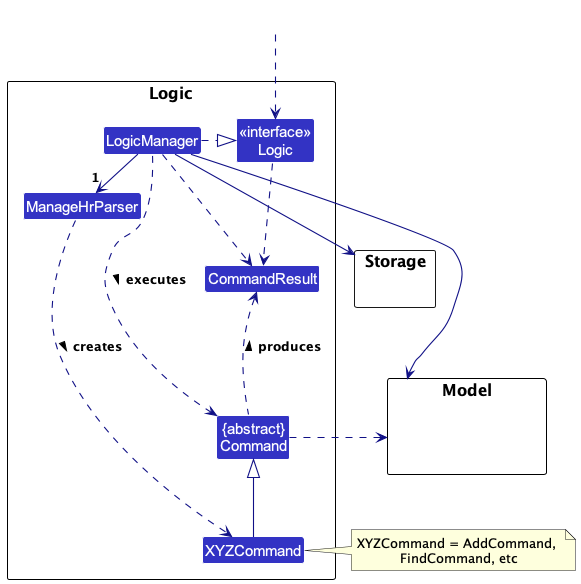

The diagram above was rendered by PlantUML. Its source (embedded in the PNG):
@startuml
!include style.puml
skinparam arrowThickness 1.1
skinparam arrowColor LOGIC_COLOR_T4
skinparam classBackgroundColor LOGIC_COLOR

package Logic as LogicPackage {

Class ManageHrParser
Class XYZCommand
Class CommandResult
Class "{abstract}\nCommand" as Command


Class "<<interface>>\nLogic" as Logic
Class LogicManager
}

package Model {
Class HiddenModel #FFFFFF
}

package Storage {
}

Class HiddenOutside #FFFFFF
HiddenOutside ..> Logic

LogicManager .right.|> Logic
LogicManager -right->"1" ManageHrParser
ManageHrParser ..> XYZCommand : creates >

XYZCommand -up-|> Command
LogicManager .left.> Command : executes >

LogicManager --> Model
LogicManager --> Storage
Storage --[hidden] Model
Command .[hidden]up.> Storage
Command .right.> Model
note right of XYZCommand: XYZCommand = AddCommand, \nFindCommand, etc

Logic ..> CommandResult
LogicManager .down.> CommandResult
Command .up.> CommandResult : produces >
@enduml